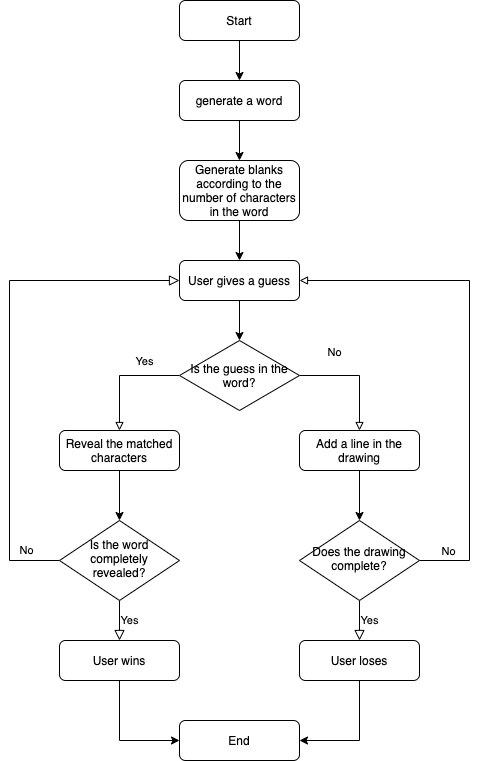

The diagram above was exported from draw.io. Its source (the exported page's mxGraphModel, read from the mxfile embedded in the PNG):
<mxGraphModel dx="946" dy="859" grid="1" gridSize="10" guides="1" tooltips="1" connect="1" arrows="1" fold="1" page="1" pageScale="1" pageWidth="827" pageHeight="1169" math="0" shadow="0">
  <root>
    <mxCell id="WIyWlLk6GJQsqaUBKTNV-0" />
    <mxCell id="WIyWlLk6GJQsqaUBKTNV-1" parent="WIyWlLk6GJQsqaUBKTNV-0" />
    <mxCell id="FB6VIp1uXAVrWuRMlfqs-19" value="" style="edgeStyle=orthogonalEdgeStyle;rounded=0;orthogonalLoop=1;jettySize=auto;html=1;" edge="1" parent="WIyWlLk6GJQsqaUBKTNV-1" source="WIyWlLk6GJQsqaUBKTNV-3" target="FB6VIp1uXAVrWuRMlfqs-18">
      <mxGeometry relative="1" as="geometry" />
    </mxCell>
    <mxCell id="WIyWlLk6GJQsqaUBKTNV-3" value="Start" style="rounded=1;whiteSpace=wrap;html=1;fontSize=12;glass=0;strokeWidth=1;shadow=0;" parent="WIyWlLk6GJQsqaUBKTNV-1" vertex="1">
      <mxGeometry x="250" y="40" width="120" height="40" as="geometry" />
    </mxCell>
    <mxCell id="WIyWlLk6GJQsqaUBKTNV-4" value="No" style="rounded=0;html=1;jettySize=auto;orthogonalLoop=1;fontSize=11;endArrow=block;endFill=0;endSize=8;strokeWidth=1;shadow=0;labelBackgroundColor=none;edgeStyle=orthogonalEdgeStyle;entryX=0;entryY=0.5;entryDx=0;entryDy=0;" parent="WIyWlLk6GJQsqaUBKTNV-1" source="WIyWlLk6GJQsqaUBKTNV-6" target="WIyWlLk6GJQsqaUBKTNV-11" edge="1">
      <mxGeometry x="-0.8696" y="-10" relative="1" as="geometry">
        <mxPoint as="offset" />
        <mxPoint x="430" y="610" as="targetPoint" />
        <Array as="points">
          <mxPoint x="80" y="600" />
          <mxPoint x="80" y="320" />
        </Array>
      </mxGeometry>
    </mxCell>
    <mxCell id="WIyWlLk6GJQsqaUBKTNV-5" value="Yes" style="edgeStyle=orthogonalEdgeStyle;rounded=0;html=1;jettySize=auto;orthogonalLoop=1;fontSize=11;endArrow=block;endFill=0;endSize=8;strokeWidth=1;shadow=0;labelBackgroundColor=none;" parent="WIyWlLk6GJQsqaUBKTNV-1" source="WIyWlLk6GJQsqaUBKTNV-6" target="WIyWlLk6GJQsqaUBKTNV-7" edge="1">
      <mxGeometry y="10" relative="1" as="geometry">
        <mxPoint as="offset" />
      </mxGeometry>
    </mxCell>
    <mxCell id="WIyWlLk6GJQsqaUBKTNV-6" value="Is the word completely revealed?" style="rhombus;whiteSpace=wrap;html=1;shadow=0;fontFamily=Helvetica;fontSize=12;align=center;strokeWidth=1;spacing=6;spacingTop=-4;" parent="WIyWlLk6GJQsqaUBKTNV-1" vertex="1">
      <mxGeometry x="130" y="560" width="120" height="80" as="geometry" />
    </mxCell>
    <mxCell id="FB6VIp1uXAVrWuRMlfqs-14" value="" style="edgeStyle=orthogonalEdgeStyle;rounded=0;orthogonalLoop=1;jettySize=auto;html=1;entryX=0;entryY=0.5;entryDx=0;entryDy=0;" edge="1" parent="WIyWlLk6GJQsqaUBKTNV-1" source="WIyWlLk6GJQsqaUBKTNV-7" target="FB6VIp1uXAVrWuRMlfqs-13">
      <mxGeometry relative="1" as="geometry">
        <Array as="points">
          <mxPoint x="190" y="780" />
        </Array>
      </mxGeometry>
    </mxCell>
    <mxCell id="WIyWlLk6GJQsqaUBKTNV-7" value="User wins" style="rounded=1;whiteSpace=wrap;html=1;fontSize=12;glass=0;strokeWidth=1;shadow=0;" parent="WIyWlLk6GJQsqaUBKTNV-1" vertex="1">
      <mxGeometry x="130" y="680" width="120" height="40" as="geometry" />
    </mxCell>
    <mxCell id="WIyWlLk6GJQsqaUBKTNV-9" value="Yes" style="edgeStyle=orthogonalEdgeStyle;rounded=0;html=1;jettySize=auto;orthogonalLoop=1;fontSize=11;endArrow=block;endFill=0;endSize=8;strokeWidth=1;shadow=0;labelBackgroundColor=none;" parent="WIyWlLk6GJQsqaUBKTNV-1" source="WIyWlLk6GJQsqaUBKTNV-10" target="WIyWlLk6GJQsqaUBKTNV-12" edge="1">
      <mxGeometry y="10" relative="1" as="geometry">
        <mxPoint as="offset" />
      </mxGeometry>
    </mxCell>
    <mxCell id="FB6VIp1uXAVrWuRMlfqs-38" value="" style="edgeStyle=orthogonalEdgeStyle;rounded=0;orthogonalLoop=1;jettySize=auto;html=1;startArrow=none;startFill=0;endArrow=block;endFill=0;entryX=1;entryY=0.5;entryDx=0;entryDy=0;" edge="1" parent="WIyWlLk6GJQsqaUBKTNV-1" source="WIyWlLk6GJQsqaUBKTNV-10" target="WIyWlLk6GJQsqaUBKTNV-11">
      <mxGeometry relative="1" as="geometry">
        <mxPoint x="620" y="480" as="targetPoint" />
        <Array as="points">
          <mxPoint x="540" y="600" />
          <mxPoint x="540" y="320" />
        </Array>
      </mxGeometry>
    </mxCell>
    <mxCell id="FB6VIp1uXAVrWuRMlfqs-46" value="No" style="edgeLabel;html=1;align=center;verticalAlign=middle;resizable=0;points=[];" vertex="1" connectable="0" parent="FB6VIp1uXAVrWuRMlfqs-38">
      <mxGeometry x="-0.856" y="-4" relative="1" as="geometry">
        <mxPoint x="-8" y="-14" as="offset" />
      </mxGeometry>
    </mxCell>
    <mxCell id="WIyWlLk6GJQsqaUBKTNV-10" value="Does the drawing complete?" style="rhombus;whiteSpace=wrap;html=1;shadow=0;fontFamily=Helvetica;fontSize=12;align=center;strokeWidth=1;spacing=6;spacingTop=-4;" parent="WIyWlLk6GJQsqaUBKTNV-1" vertex="1">
      <mxGeometry x="370" y="560" width="120" height="80" as="geometry" />
    </mxCell>
    <mxCell id="FB6VIp1uXAVrWuRMlfqs-22" value="" style="edgeStyle=orthogonalEdgeStyle;rounded=0;orthogonalLoop=1;jettySize=auto;html=1;" edge="1" parent="WIyWlLk6GJQsqaUBKTNV-1" source="WIyWlLk6GJQsqaUBKTNV-11" target="FB6VIp1uXAVrWuRMlfqs-3">
      <mxGeometry relative="1" as="geometry" />
    </mxCell>
    <mxCell id="WIyWlLk6GJQsqaUBKTNV-11" value="User gives a guess" style="rounded=1;whiteSpace=wrap;html=1;fontSize=12;glass=0;strokeWidth=1;shadow=0;" parent="WIyWlLk6GJQsqaUBKTNV-1" vertex="1">
      <mxGeometry x="250" y="300" width="120" height="40" as="geometry" />
    </mxCell>
    <mxCell id="FB6VIp1uXAVrWuRMlfqs-25" value="" style="edgeStyle=orthogonalEdgeStyle;rounded=0;orthogonalLoop=1;jettySize=auto;html=1;entryX=1;entryY=0.5;entryDx=0;entryDy=0;" edge="1" parent="WIyWlLk6GJQsqaUBKTNV-1" source="WIyWlLk6GJQsqaUBKTNV-12" target="FB6VIp1uXAVrWuRMlfqs-13">
      <mxGeometry relative="1" as="geometry">
        <mxPoint x="454" y="800" as="targetPoint" />
        <Array as="points">
          <mxPoint x="430" y="780" />
        </Array>
      </mxGeometry>
    </mxCell>
    <mxCell id="WIyWlLk6GJQsqaUBKTNV-12" value="User loses" style="rounded=1;whiteSpace=wrap;html=1;fontSize=12;glass=0;strokeWidth=1;shadow=0;" parent="WIyWlLk6GJQsqaUBKTNV-1" vertex="1">
      <mxGeometry x="370" y="680" width="120" height="40" as="geometry" />
    </mxCell>
    <mxCell id="FB6VIp1uXAVrWuRMlfqs-21" value="" style="edgeStyle=orthogonalEdgeStyle;rounded=0;orthogonalLoop=1;jettySize=auto;html=1;" edge="1" parent="WIyWlLk6GJQsqaUBKTNV-1" source="FB6VIp1uXAVrWuRMlfqs-2" target="WIyWlLk6GJQsqaUBKTNV-11">
      <mxGeometry relative="1" as="geometry" />
    </mxCell>
    <mxCell id="FB6VIp1uXAVrWuRMlfqs-2" value="Generate blanks according to the number of characters in the word" style="whiteSpace=wrap;html=1;rounded=1;" vertex="1" parent="WIyWlLk6GJQsqaUBKTNV-1">
      <mxGeometry x="250" y="200" width="120" height="60" as="geometry" />
    </mxCell>
    <mxCell id="FB6VIp1uXAVrWuRMlfqs-6" value="" style="edgeStyle=orthogonalEdgeStyle;rounded=0;orthogonalLoop=1;jettySize=auto;html=1;endArrow=block;endFill=0;" edge="1" parent="WIyWlLk6GJQsqaUBKTNV-1" source="FB6VIp1uXAVrWuRMlfqs-3" target="FB6VIp1uXAVrWuRMlfqs-5">
      <mxGeometry relative="1" as="geometry">
        <Array as="points">
          <mxPoint x="190" y="415" />
        </Array>
      </mxGeometry>
    </mxCell>
    <mxCell id="FB6VIp1uXAVrWuRMlfqs-7" value="Yes" style="edgeLabel;html=1;align=center;verticalAlign=middle;resizable=0;points=[];" vertex="1" connectable="0" parent="FB6VIp1uXAVrWuRMlfqs-6">
      <mxGeometry x="-0.1868" y="3" relative="1" as="geometry">
        <mxPoint x="11" y="-18" as="offset" />
      </mxGeometry>
    </mxCell>
    <mxCell id="FB6VIp1uXAVrWuRMlfqs-40" value="" style="edgeStyle=orthogonalEdgeStyle;rounded=0;orthogonalLoop=1;jettySize=auto;html=1;startArrow=none;startFill=0;endArrow=block;endFill=0;entryX=0.5;entryY=0;entryDx=0;entryDy=0;" edge="1" parent="WIyWlLk6GJQsqaUBKTNV-1" source="FB6VIp1uXAVrWuRMlfqs-3" target="FB6VIp1uXAVrWuRMlfqs-28">
      <mxGeometry relative="1" as="geometry">
        <mxPoint x="440" y="415" as="targetPoint" />
        <Array as="points">
          <mxPoint x="430" y="415" />
        </Array>
      </mxGeometry>
    </mxCell>
    <mxCell id="FB6VIp1uXAVrWuRMlfqs-43" value="No" style="edgeLabel;html=1;align=center;verticalAlign=middle;resizable=0;points=[];" vertex="1" connectable="0" parent="FB6VIp1uXAVrWuRMlfqs-40">
      <mxGeometry relative="1" as="geometry">
        <mxPoint x="-24" y="-24" as="offset" />
      </mxGeometry>
    </mxCell>
    <mxCell id="FB6VIp1uXAVrWuRMlfqs-3" value="Is the guess in the word?" style="rhombus;whiteSpace=wrap;html=1;rounded=0;shadow=0;strokeWidth=1;glass=0;" vertex="1" parent="WIyWlLk6GJQsqaUBKTNV-1">
      <mxGeometry x="250" y="380" width="120" height="70" as="geometry" />
    </mxCell>
    <mxCell id="FB6VIp1uXAVrWuRMlfqs-23" value="" style="edgeStyle=orthogonalEdgeStyle;rounded=0;orthogonalLoop=1;jettySize=auto;html=1;" edge="1" parent="WIyWlLk6GJQsqaUBKTNV-1" source="FB6VIp1uXAVrWuRMlfqs-5" target="WIyWlLk6GJQsqaUBKTNV-6">
      <mxGeometry relative="1" as="geometry" />
    </mxCell>
    <mxCell id="FB6VIp1uXAVrWuRMlfqs-5" value="Reveal the matched characters" style="whiteSpace=wrap;html=1;rounded=1;shadow=0;strokeWidth=1;glass=0;" vertex="1" parent="WIyWlLk6GJQsqaUBKTNV-1">
      <mxGeometry x="130" y="470" width="120" height="40" as="geometry" />
    </mxCell>
    <mxCell id="FB6VIp1uXAVrWuRMlfqs-13" value="End" style="rounded=1;whiteSpace=wrap;html=1;fontSize=12;glass=0;strokeWidth=1;shadow=0;" vertex="1" parent="WIyWlLk6GJQsqaUBKTNV-1">
      <mxGeometry x="250" y="760" width="120" height="40" as="geometry" />
    </mxCell>
    <mxCell id="FB6VIp1uXAVrWuRMlfqs-20" value="" style="edgeStyle=orthogonalEdgeStyle;rounded=0;orthogonalLoop=1;jettySize=auto;html=1;" edge="1" parent="WIyWlLk6GJQsqaUBKTNV-1" source="FB6VIp1uXAVrWuRMlfqs-18" target="FB6VIp1uXAVrWuRMlfqs-2">
      <mxGeometry relative="1" as="geometry" />
    </mxCell>
    <mxCell id="FB6VIp1uXAVrWuRMlfqs-18" value="generate a word" style="whiteSpace=wrap;html=1;rounded=1;" vertex="1" parent="WIyWlLk6GJQsqaUBKTNV-1">
      <mxGeometry x="250" y="120" width="120" height="40" as="geometry" />
    </mxCell>
    <mxCell id="FB6VIp1uXAVrWuRMlfqs-45" value="" style="edgeStyle=orthogonalEdgeStyle;rounded=0;orthogonalLoop=1;jettySize=auto;html=1;startArrow=none;startFill=0;endArrow=classic;endFill=1;entryX=0.5;entryY=0;entryDx=0;entryDy=0;" edge="1" parent="WIyWlLk6GJQsqaUBKTNV-1" source="FB6VIp1uXAVrWuRMlfqs-28" target="WIyWlLk6GJQsqaUBKTNV-10">
      <mxGeometry relative="1" as="geometry">
        <mxPoint x="480" y="610" as="targetPoint" />
      </mxGeometry>
    </mxCell>
    <mxCell id="FB6VIp1uXAVrWuRMlfqs-28" value="Add a line in the drawing" style="rounded=1;whiteSpace=wrap;html=1;fontSize=12;glass=0;strokeWidth=1;shadow=0;" vertex="1" parent="WIyWlLk6GJQsqaUBKTNV-1">
      <mxGeometry x="370" y="470" width="120" height="40" as="geometry" />
    </mxCell>
  </root>
</mxGraphModel>